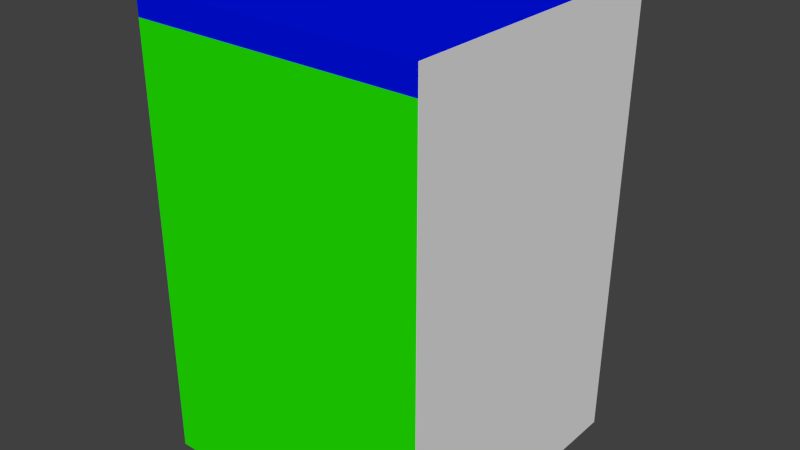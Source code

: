 # Source: counter_2.blend  (saved by Blender 2.73.0; exported with 4.5.12 LTS)
import bpy
from mathutils import Matrix  # noqa: F401  (used for matrix-valued properties, if any)

bpy.ops.wm.read_factory_settings(use_empty=True)
scene = bpy.context.scene
scene.name = 'Scene'

# ---- collections
col_collection_1 = bpy.data.collections.new('Collection 1'); scene.collection.children.link(col_collection_1)

# ---- materials (node trees are filled in below, after node groups)
mat_material_001 = bpy.data.materials.new('Material.001')
mat_material_001.alpha_threshold = 0.0
mat_material_001.roughness = 0.5
mat_material = bpy.data.materials.new('Material')
mat_material.alpha_threshold = 0.0
mat_material.roughness = 0.5
mat_material_005 = bpy.data.materials.new('Material.005')
mat_material_005.alpha_threshold = 0.0
mat_material_005.roughness = 0.5
mat_material_004 = bpy.data.materials.new('Material.004')
mat_material_004.alpha_threshold = 0.0
mat_material_004.roughness = 0.5

# ---- material node trees
mat_material_001.use_nodes = True; mat_material_001.node_tree.nodes.clear()
_N = mat_material_001.node_tree.nodes; _L = mat_material_001.node_tree.links
n0 = _N.new('ShaderNodeOutputMaterial'); n0.name = 'Material Output'; n0.location = (300, 300)
n1 = _N.new('ShaderNodeBsdfDiffuse'); n1.name = 'Diffuse BSDF'; n1.location = (10, 300)
n1.inputs[0].default_value = (0.0, 0.005597, 0.8, 1.0)
_L.new(n1.outputs[0], n0.inputs[0])
n0.is_active_output = True
mat_material.use_nodes = True; mat_material.node_tree.nodes.clear()
_N = mat_material.node_tree.nodes; _L = mat_material.node_tree.links
n0 = _N.new('ShaderNodeOutputMaterial'); n0.name = 'Material Output'; n0.location = (300, 300)
n1 = _N.new('ShaderNodeBsdfDiffuse'); n1.name = 'Diffuse BSDF'; n1.location = (10, 300)
n1.inputs[0].default_value = (0.01642, 0.8, 0.0, 1.0)
_L.new(n1.outputs[0], n0.inputs[0])
n0.is_active_output = True
mat_material_005.use_nodes = True; mat_material_005.node_tree.nodes.clear()
_N = mat_material_005.node_tree.nodes; _L = mat_material_005.node_tree.links
n0 = _N.new('ShaderNodeOutputMaterial'); n0.name = 'Material Output'; n0.location = (300, 300)
n1 = _N.new('ShaderNodeBsdfDiffuse'); n1.name = 'Diffuse BSDF'; n1.location = (10, 300)
n1.inputs[0].default_value = (0.8, 0.0, 0.007894, 1.0)
_L.new(n1.outputs[0], n0.inputs[0])
n0.is_active_output = True
mat_material_004.use_nodes = True; mat_material_004.node_tree.nodes.clear()
_N = mat_material_004.node_tree.nodes; _L = mat_material_004.node_tree.links
n0 = _N.new('ShaderNodeOutputMaterial'); n0.name = 'Material Output'; n0.location = (300, 300)
n1 = _N.new('ShaderNodeBsdfDiffuse'); n1.name = 'Diffuse BSDF'; n1.location = (10, 300)
n1.inputs[0].default_value = (0.7003, 0.0, 0.8, 1.0)
_L.new(n1.outputs[0], n0.inputs[0])
n0.is_active_output = True

# ---- world
world_world = bpy.data.worlds.new('World'); scene.world = world_world
world_world.color = (0.05088, 0.05088, 0.05088)
world_world.use_sun_shadow = False
world_world.sun_shadow_jitter_overblur = 0.0
world_world.cycles.sampling_method = 'MANUAL'
world_world.cycles.sample_map_resolution = 256

# ---- meshes
me_cube_004 = bpy.data.meshes.new('Cube.004')
me_cube_004.from_pydata([(-1.018, -1.018, 0.0), (-1.018, 1.0, 0.0), (1.021, 1.0, 0.0), (1.021, -1.018, 0.0), (-1.018, -1.018, 2.0), (-1.018, 1.0, 2.0), (1.021, 1.0, 2.0), (1.021, -1.018, 2.0), (-1.018, 1.073, 2.0), (1.021, 1.073, 2.0), (-1.018, -1.018, 2.12), (-1.018, 1.073, 2.12), (1.021, 1.073, 2.12), (1.021, -1.018, 2.12)], [], [(4, 5, 1, 0), (6, 7, 3, 2), (0, 1, 2, 3), (11, 12, 9, 8), (13, 7, 6, 12), (13, 12, 11, 10), (10, 4, 3, 13), (2, 1, 8, 9), (5, 4, 10, 11), (9, 12, 6), (3, 4, 0), (5, 11, 8), (9, 6, 2), (5, 8, 1), (3, 7, 13)])
me_cube_004.use_remesh_preserve_volume = False
me_cube_004.use_remesh_preserve_attributes = False
me_cube_004.use_mirror_vertex_groups = False
me_cube_004.update()
me_cube_001 = bpy.data.meshes.new('Cube.001')
me_cube_001.from_pydata([(-28.0, -28.0, 83.0), (-28.0, 29.5, 83.0), (28.0, 29.5, 83.0), (28.0, -28.0, 83.0), (-28.0, -28.0, 88.0), (-28.0, 29.5, 88.0), (28.0, 29.5, 88.0), (28.0, -28.0, 88.0), (-28.0, 27.5, 83.0), (28.0, 27.5, 83.0)], [], [(4, 5, 1, 8, 0), (5, 6, 2, 1), (6, 7, 3, 9, 2), (7, 4, 0, 3), (8, 1, 2, 9), (7, 6, 5, 4)])
_uv = me_cube_001.uv_layers.new(name='UVMap')
_uv.uv.foreach_set('vector', [0.07203, 0.8776, 0.8992, 0.8776, 0.8992, 0.9496, 0.8704, 0.9496, 0.07203, 0.9496, 0.8992, 0.8776, 0.8992, 0.07203, 0.9711, 0.07203, 0.9711, 0.8776, 0.8992, 0.07203, 0.07203, 0.07203, 0.07203, 9.743e-05, 0.8704, 9.743e-05, 0.8992, 9.743e-05, 0.07203, 0.07203, 0.07203, 0.8776, 9.765e-05, 0.8776, 9.743e-05, 0.07203, 0.9999, 0.8776, 0.9711, 0.8776, 0.9711, 0.07203, 0.9999, 0.07203, 0.07203, 0.07203, 0.8992, 0.07203, 0.8992, 0.8776, 0.07203, 0.8776])
me_cube_001.materials.append(mat_material_001)
me_cube_001.use_remesh_preserve_volume = False
me_cube_001.use_remesh_preserve_attributes = False
me_cube_001.use_mirror_vertex_groups = False
me_cube_001.update()
me_cube = bpy.data.meshes.new('Cube')
me_cube.from_pydata([(-28.0, -28.0, 0.0), (-28.0, 27.5, 0.0), (28.0, 27.5, 0.0), (28.0, -28.0, 0.0), (-28.0, -28.0, 83.0), (-28.0, 27.5, 83.0), (28.0, 27.5, 83.0), (28.0, -28.0, 83.0)], [], [(4, 5, 1, 0), (5, 6, 2, 1), (6, 7, 3, 2), (7, 4, 0, 3), (0, 1, 2, 3)])
_uv = me_cube.uv_layers.new(name='UVMap')
_uv.uv.foreach_set('vector', [0.6645, 0.9934, 0.3325, 0.9934, 0.3325, 0.497, 0.6645, 0.497, 0.3351, 0.4966, 0.0001962, 0.4966, 0.0001961, 0.0001961, 0.3351, 0.0001961, 0.3321, 0.9934, 0.0001961, 0.9934, 0.0001961, 0.497, 0.3321, 0.497, 0.6705, 0.4966, 0.3355, 0.4966, 0.3355, 0.0001961, 0.6705, 0.0001961, 0.6649, 0.829, 0.6649, 0.497, 0.9998, 0.497, 0.9998, 0.829])
me_cube.materials.append(mat_material)
me_cube.use_remesh_preserve_volume = False
me_cube.use_remesh_preserve_attributes = False
me_cube.use_mirror_vertex_groups = False
me_cube.update()
me_cube_009 = bpy.data.meshes.new('Cube.009')
me_cube_009.from_pydata([(-0.7129, 27.5, 80.35), (-24.32, 27.5, 80.35), (-0.2858, 27.6, 80.59), (-24.74, 27.6, 80.59), (-0.002115, 28.1, 80.75), (-25.03, 28.1, 80.75), (-1.599, 29.6, 79.46), (-23.43, 29.6, 79.46), (-0.7128, 27.5, 3.804), (-24.32, 27.5, 3.804), (-0.2858, 27.6, 3.563), (-24.74, 27.6, 3.563), (-0.00211, 28.1, 3.403), (-25.03, 28.1, 3.403), (-1.599, 29.6, 4.69), (-23.43, 29.6, 4.69), (24.32, 27.5, 80.35), (0.7128, 27.5, 80.35), (24.74, 27.6, 80.59), (0.2858, 27.6, 80.59), (25.03, 28.1, 80.75), (0.002108, 28.1, 80.75), (23.43, 29.6, 79.46), (1.599, 29.6, 79.46), (24.32, 27.5, 3.804), (0.7129, 27.5, 3.804), (24.74, 27.6, 3.563), (0.2858, 27.6, 3.563), (25.03, 28.1, 3.403), (0.002111, 28.1, 3.403), (23.43, 29.6, 4.69), (1.599, 29.6, 4.69)], [], [(8, 10, 2, 0), (10, 12, 4, 2), (5, 13, 11, 3), (1, 0, 2, 3), (14, 15, 7, 6), (3, 2, 4, 5), (4, 12, 14, 6), (13, 5, 7, 15), (4, 6, 7, 5), (9, 11, 10, 8), (11, 13, 12, 10), (12, 13, 15, 14), (3, 11, 9, 1), (24, 26, 18, 16), (26, 28, 20, 18), (21, 29, 27, 19), (17, 16, 18, 19), (30, 31, 23, 22), (19, 18, 20, 21), (20, 28, 30, 22), (29, 21, 23, 31), (20, 22, 23, 21), (25, 27, 26, 24), (27, 29, 28, 26), (28, 29, 31, 30), (19, 27, 25, 17)])
me_cube_009.polygons.foreach_set('use_smooth', [True] * 26)
_uv = me_cube_009.uv_layers.new(name='UVMap')
_uv.uv.foreach_set('vector', [0.0001252, 0.03386, 0.0168, 0.02493, 0.01685, 0.9775, 0.0002762, 0.9744, 0.0168, 0.02493, 0.03356, 0.02044, 0.03355, 0.9796, 0.01685, 0.9775, 0.3586, 0.9796, 0.3586, 0.02044, 0.3753, 0.0223, 0.3753, 0.975, 0.3425, 0.9998, 0.05294, 0.9999, 0.04444, 0.9947, 0.3477, 0.9947, 0.06073, 0.03641, 0.3314, 0.03641, 0.3314, 0.9636, 0.06073, 0.9636, 0.3477, 0.9947, 0.04444, 0.9947, 0.04092, 0.9882, 0.3512, 0.9882, 0.03355, 0.9796, 0.03356, 0.02044, 0.06073, 0.03641, 0.06073, 0.9636, 0.3586, 0.02044, 0.3586, 0.9796, 0.3314, 0.9636, 0.3314, 0.03641, 0.04092, 0.9882, 0.06073, 0.9636, 0.3314, 0.9636, 0.3512, 0.9882, 0.3393, 0.0001252, 0.3477, 0.005382, 0.04444, 0.005382, 0.04977, 0.000181, 0.3477, 0.005382, 0.3512, 0.01189, 0.04092, 0.01189, 0.04444, 0.005382, 0.04092, 0.01189, 0.3512, 0.01189, 0.3314, 0.03641, 0.06073, 0.03641, 0.3753, 0.975, 0.3753, 0.0223, 0.3917, 0.02514, 0.3919, 0.9658, 0.3921, 0.03381, 0.4088, 0.02488, 0.4087, 0.9775, 0.3921, 0.9743, 0.4088, 0.02488, 0.4256, 0.02039, 0.4254, 0.9796, 0.4087, 0.9775, 0.7505, 0.9796, 0.7506, 0.02044, 0.7673, 0.02231, 0.7672, 0.975, 0.7344, 0.9998, 0.4448, 0.9998, 0.4363, 0.9946, 0.7396, 0.9947, 0.4527, 0.03636, 0.7234, 0.03641, 0.7233, 0.9636, 0.4526, 0.9636, 0.7396, 0.9947, 0.4363, 0.9946, 0.4328, 0.9881, 0.7431, 0.9882, 0.4254, 0.9796, 0.4256, 0.02039, 0.4527, 0.03636, 0.4526, 0.9636, 0.7506, 0.02044, 0.7505, 0.9796, 0.7233, 0.9636, 0.7234, 0.03641, 0.4328, 0.9881, 0.4526, 0.9636, 0.7233, 0.9636, 0.7431, 0.9882, 0.7313, 0.0001252, 0.7397, 0.005383, 0.4365, 0.005334, 0.4418, 0.0001345, 0.7397, 0.005383, 0.7432, 0.0119, 0.4329, 0.01185, 0.4365, 0.005334, 0.4329, 0.01185, 0.7432, 0.0119, 0.7234, 0.03641, 0.4527, 0.03636, 0.7672, 0.975, 0.7673, 0.02231, 0.7837, 0.02515, 0.7837, 0.9658])
me_cube_009.materials.append(mat_material_005)
me_cube_009.use_remesh_preserve_volume = False
me_cube_009.use_remesh_preserve_attributes = False
me_cube_009.use_mirror_vertex_groups = False
me_cube_009.update()
me_cube_002 = bpy.data.meshes.new('Cube.002')
me_cube_002.from_pydata([(-4.0, 32.0, 74.08), (-4.555, 31.45, 74.08), (-4.0, 30.89, 74.08), (-3.445, 31.45, 74.08), (-4.0, 31.93, 75.36), (-4.555, 31.45, 75.08), (-4.0, 30.97, 74.8), (-3.445, 31.45, 75.08), (-4.0, 31.23, 76.43), (-4.555, 30.95, 75.94), (-4.0, 30.67, 75.46), (-3.445, 30.95, 75.94), (-4.0, 30.08, 77.0), (-4.555, 30.08, 76.44), (-4.0, 30.08, 75.89), (-3.445, 30.08, 76.44), (-4.0, 29.26, 77.0), (-4.555, 29.26, 76.44), (-4.0, 29.26, 75.89), (-3.445, 29.26, 76.44), (-4.0, 32.0, 10.24), (-4.555, 31.45, 10.24), (-4.0, 30.89, 10.24), (-3.445, 31.45, 10.24), (-4.0, 31.93, 8.962), (-4.555, 31.45, 9.24), (-4.0, 30.97, 9.517), (-3.445, 31.45, 9.24), (-4.0, 31.23, 7.893), (-4.555, 30.95, 8.374), (-4.0, 30.67, 8.854), (-3.445, 30.95, 8.374), (-4.0, 30.08, 7.318), (-4.555, 30.08, 7.874), (-4.0, 30.08, 8.429), (-3.445, 30.08, 7.874), (-4.0, 29.26, 7.318), (-4.555, 29.26, 7.874), (-4.0, 29.26, 8.429), (-3.445, 29.26, 7.874), (4.555, 29.26, 7.874), (4.0, 29.26, 8.429), (3.445, 29.26, 7.874), (4.0, 29.26, 7.318), (4.555, 30.08, 7.874), (4.0, 30.08, 8.429), (3.445, 30.08, 7.874), (4.0, 30.08, 7.318), (4.555, 30.95, 8.374), (4.0, 30.67, 8.854), (3.445, 30.95, 8.374), (4.0, 31.23, 7.893), (4.555, 31.45, 9.24), (4.0, 30.97, 9.517), (3.445, 31.45, 9.24), (4.0, 31.93, 8.962), (4.555, 31.45, 10.24), (4.0, 30.89, 10.24), (3.445, 31.45, 10.24), (4.0, 32.0, 10.24), (4.555, 29.26, 76.44), (4.0, 29.26, 75.89), (3.445, 29.26, 76.44), (4.0, 29.26, 77.0), (4.555, 30.08, 76.44), (4.0, 30.08, 75.89), (3.445, 30.08, 76.44), (4.0, 30.08, 77.0), (4.555, 30.95, 75.94), (4.0, 30.67, 75.46), (3.445, 30.95, 75.94), (4.0, 31.23, 76.43), (4.555, 31.45, 75.08), (4.0, 30.97, 74.8), (3.445, 31.45, 75.08), (4.0, 31.93, 75.36), (4.555, 31.45, 74.08), (4.0, 30.89, 74.08), (3.445, 31.45, 74.08), (4.0, 32.0, 74.08)], [], [(3, 0, 4, 7), (7, 4, 8, 11), (2, 3, 7, 6), (1, 2, 6, 5), (0, 1, 5, 4), (11, 8, 12, 15), (6, 7, 11, 10), (5, 6, 10, 9), (4, 5, 9, 8), (15, 12, 16, 19), (10, 11, 15, 14), (9, 10, 14, 13), (8, 9, 13, 12), (14, 15, 19, 18), (13, 14, 18, 17), (12, 13, 17, 16), (23, 27, 24, 20), (27, 31, 28, 24), (22, 26, 27, 23), (21, 25, 26, 22), (20, 24, 25, 21), (31, 35, 32, 28), (26, 30, 31, 27), (25, 29, 30, 26), (24, 28, 29, 25), (35, 39, 36, 32), (30, 34, 35, 31), (29, 33, 34, 30), (28, 32, 33, 29), (34, 38, 39, 35), (33, 37, 38, 34), (32, 36, 37, 33), (23, 3, 2, 22), (0, 3, 23, 20), (1, 21, 22, 2), (0, 20, 21, 1), (56, 76, 77, 57), (49, 45, 44, 48), (51, 47, 46, 50), (46, 42, 41, 45), (78, 58, 57, 77), (53, 49, 48, 52), (55, 51, 50, 54), (44, 40, 43, 47), (50, 46, 45, 49), (57, 53, 52, 56), (59, 55, 54, 58), (48, 44, 47, 51), (54, 50, 49, 53), (56, 52, 55, 59), (52, 48, 51, 55), (58, 54, 53, 57), (66, 65, 61, 62), (69, 68, 64, 65), (71, 70, 66, 67), (65, 64, 60, 61), (67, 66, 62, 63), (73, 72, 68, 69), (75, 74, 70, 71), (64, 67, 63, 60), (70, 69, 65, 66), (77, 76, 72, 73), (79, 78, 74, 75), (68, 71, 67, 64), (74, 73, 69, 70), (76, 79, 75, 72), (72, 75, 71, 68), (78, 77, 73, 74), (45, 41, 40, 44), (79, 76, 56, 59), (47, 43, 42, 46), (79, 59, 58, 78)])
me_cube_002.polygons.foreach_set('use_smooth', [True] * 72)
_uv = me_cube_002.uv_layers.new(name='UVMap')
_uv.uv.foreach_set('vector', [0.03374, 0.9284, 0.04869, 0.9285, 0.04759, 0.9528, 0.03364, 0.9474, 0.03364, 0.9474, 0.04759, 0.9528, 0.03792, 0.9752, 0.02679, 0.9652, 0.3016, 0.9191, 0.3167, 0.9191, 0.3168, 0.9382, 0.3027, 0.933, 0.2361, 0.9193, 0.2511, 0.9193, 0.2502, 0.9331, 0.2361, 0.9384, 0.09791, 0.9284, 0.1129, 0.9283, 0.1129, 0.9474, 0.09898, 0.9527, 0.02679, 0.9652, 0.03792, 0.9752, 0.02094, 0.9926, 0.01408, 0.9794, 0.3027, 0.933, 0.3168, 0.9382, 0.3102, 0.9561, 0.2988, 0.9463, 0.2361, 0.9384, 0.2502, 0.9331, 0.2541, 0.9464, 0.2429, 0.9563, 0.09898, 0.9527, 0.1129, 0.9474, 0.1198, 0.9652, 0.1086, 0.9751, 0.01408, 0.9794, 0.02094, 0.9926, 0.007029, 0.9998, 0.0001675, 0.9866, 0.2988, 0.9463, 0.3102, 0.9561, 0.2977, 0.9706, 0.2905, 0.9574, 0.2429, 0.9563, 0.2541, 0.9464, 0.2625, 0.9575, 0.2554, 0.9707, 0.1086, 0.9751, 0.1198, 0.9652, 0.1324, 0.9793, 0.1256, 0.9926, 0.2905, 0.9574, 0.2977, 0.9706, 0.2839, 0.9781, 0.2767, 0.9649, 0.2554, 0.9707, 0.2625, 0.9575, 0.2764, 0.9649, 0.2693, 0.9781, 0.1256, 0.9926, 0.1324, 0.9793, 0.1464, 0.9865, 0.1395, 0.9998, 0.03377, 0.07188, 0.03387, 0.05284, 0.04787, 0.04761, 0.04872, 0.07196, 0.03387, 0.05284, 0.0272, 0.03501, 0.03843, 0.02515, 0.04787, 0.04761, 0.302, 0.05903, 0.303, 0.04518, 0.317, 0.03985, 0.317, 0.05897, 0.2365, 0.05923, 0.2363, 0.04011, 0.2504, 0.04533, 0.2515, 0.05917, 0.09836, 0.0719, 0.09924, 0.04755, 0.1132, 0.05281, 0.1133, 0.07184, 0.0272, 0.03501, 0.01464, 0.02071, 0.02164, 0.007498, 0.03843, 0.02515, 0.303, 0.04518, 0.299, 0.03188, 0.3103, 0.02196, 0.317, 0.03985, 0.2363, 0.04011, 0.2429, 0.02217, 0.2543, 0.032, 0.2504, 0.04533, 0.09924, 0.04755, 0.1087, 0.02511, 0.1199, 0.03499, 0.1132, 0.05281, 0.01464, 0.02071, 0.0008018, 0.01338, 0.007801, 0.0001675, 0.02164, 0.007498, 0.299, 0.03188, 0.2906, 0.02082, 0.2977, 0.007575, 0.3103, 0.02196, 0.2429, 0.02217, 0.2554, 0.007685, 0.2626, 0.02087, 0.2543, 0.032, 0.1087, 0.02511, 0.1255, 0.00748, 0.1325, 0.0207, 0.1199, 0.03499, 0.2906, 0.02082, 0.2767, 0.01341, 0.2838, 0.0001675, 0.2977, 0.007575, 0.2554, 0.007685, 0.2692, 0.0001675, 0.2764, 0.01335, 0.2626, 0.02087, 0.1255, 0.00748, 0.1394, 0.0001675, 0.1464, 0.01339, 0.1325, 0.0207, 0.317, 0.05897, 0.3167, 0.9191, 0.3016, 0.9191, 0.302, 0.05903, 0.04869, 0.9285, 0.03374, 0.9284, 0.03377, 0.07188, 0.04872, 0.07196, 0.2361, 0.9193, 0.2365, 0.05923, 0.2515, 0.05917, 0.2511, 0.9193, 0.09791, 0.9284, 0.09836, 0.0719, 0.1133, 0.07184, 0.1129, 0.9283, 0.2358, 0.05897, 0.2354, 0.9191, 0.2204, 0.9191, 0.2207, 0.05903, 0.2177, 0.03188, 0.2093, 0.02082, 0.2164, 0.007575, 0.229, 0.02196, 0.1575, 0.02511, 0.1743, 0.00748, 0.1813, 0.0207, 0.1687, 0.03499, 0.3367, 0.007685, 0.3505, 0.0001675, 0.3576, 0.01335, 0.3438, 0.02087, 0.3173, 0.9193, 0.3177, 0.05923, 0.3327, 0.05917, 0.3324, 0.9193, 0.2217, 0.04518, 0.2177, 0.03188, 0.229, 0.02196, 0.2357, 0.03985, 0.148, 0.04755, 0.1575, 0.02511, 0.1687, 0.03499, 0.162, 0.05281, 0.0635, 0.02071, 0.04966, 0.01338, 0.05666, 0.0001675, 0.07049, 0.007498, 0.3242, 0.02217, 0.3367, 0.007685, 0.3438, 0.02087, 0.3355, 0.032, 0.2207, 0.05903, 0.2217, 0.04518, 0.2357, 0.03985, 0.2358, 0.05897, 0.1471, 0.0719, 0.148, 0.04755, 0.162, 0.05281, 0.1621, 0.07184, 0.07606, 0.03501, 0.0635, 0.02071, 0.07049, 0.007498, 0.08729, 0.02515, 0.3176, 0.04011, 0.3242, 0.02217, 0.3355, 0.032, 0.3317, 0.04533, 0.08262, 0.07188, 0.08272, 0.05284, 0.09673, 0.04761, 0.09757, 0.07195, 0.08272, 0.05284, 0.07606, 0.03501, 0.08729, 0.02515, 0.09673, 0.04761, 0.3177, 0.05923, 0.3176, 0.04011, 0.3317, 0.04533, 0.3327, 0.05917, 0.3367, 0.9707, 0.3438, 0.9575, 0.3576, 0.9649, 0.3506, 0.9781, 0.2176, 0.9463, 0.2289, 0.9561, 0.2165, 0.9706, 0.2093, 0.9574, 0.1574, 0.9751, 0.1685, 0.9652, 0.1812, 0.9793, 0.1743, 0.9926, 0.2093, 0.9574, 0.2165, 0.9706, 0.2026, 0.9781, 0.1955, 0.9649, 0.1743, 0.9926, 0.1812, 0.9793, 0.1951, 0.9865, 0.1883, 0.9998, 0.2214, 0.933, 0.2355, 0.9382, 0.2289, 0.9561, 0.2176, 0.9463, 0.1478, 0.9527, 0.1617, 0.9474, 0.1685, 0.9652, 0.1574, 0.9751, 0.06296, 0.9794, 0.06982, 0.9926, 0.05591, 0.9998, 0.04905, 0.9866, 0.3241, 0.9563, 0.3354, 0.9464, 0.3438, 0.9575, 0.3367, 0.9707, 0.2204, 0.9191, 0.2354, 0.9191, 0.2355, 0.9382, 0.2214, 0.933, 0.1467, 0.9284, 0.1616, 0.9283, 0.1617, 0.9474, 0.1478, 0.9527, 0.07567, 0.9652, 0.0868, 0.9752, 0.06982, 0.9926, 0.06296, 0.9794, 0.3174, 0.9384, 0.3314, 0.9331, 0.3354, 0.9464, 0.3241, 0.9563, 0.08262, 0.9284, 0.09757, 0.9285, 0.09647, 0.9528, 0.08252, 0.9474, 0.08252, 0.9474, 0.09647, 0.9528, 0.0868, 0.9752, 0.07567, 0.9652, 0.3173, 0.9193, 0.3324, 0.9193, 0.3314, 0.9331, 0.3174, 0.9384, 0.2093, 0.02082, 0.1955, 0.01341, 0.2025, 0.0001675, 0.2164, 0.007575, 0.09757, 0.9285, 0.08262, 0.9284, 0.08262, 0.07188, 0.09757, 0.07195, 0.1743, 0.00748, 0.1881, 0.0001675, 0.1951, 0.01339, 0.1813, 0.0207, 0.1467, 0.9284, 0.1471, 0.0719, 0.1621, 0.07184, 0.1616, 0.9283])
me_cube_002.materials.append(mat_material_004)
me_cube_002.use_remesh_preserve_volume = False
me_cube_002.use_remesh_preserve_attributes = False
me_cube_002.use_mirror_vertex_groups = False
me_cube_002.update()

# ---- objects
ob_ucx_base = bpy.data.objects.new('UCX_base', me_cube_004)
ob_top = bpy.data.objects.new('top', me_cube_001)
ob_base = bpy.data.objects.new('base', me_cube)
ob_lid = bpy.data.objects.new('lid', me_cube_009)
ob_handle = bpy.data.objects.new('handle', me_cube_002)

# ---- transforms, parenting, visibility, modifiers, constraints
ob_ucx_base.location = (0.0, 0.0, 0.0)
ob_ucx_base.scale = (27.5, 27.5, 41.5)
ob_ucx_base.hide_viewport = True
ob_ucx_base.lineart.crease_threshold = 0.0
ob_top.location = (0.0, 0.0, 0.0)
ob_top.lineart.crease_threshold = 0.0
ob_base.location = (0.0, 0.0, 0.0)
ob_base.lineart.crease_threshold = 0.0
ob_lid.location = (0.0, 0.0, 0.0)
ob_lid.lineart.crease_threshold = 0.0
ob_handle.location = (0.0, 0.0, 0.0)
ob_handle.lineart.crease_threshold = 0.0

# ---- collection membership
col_collection_1.objects.link(ob_ucx_base)
col_collection_1.objects.link(ob_top)
col_collection_1.objects.link(ob_base)
col_collection_1.objects.link(ob_lid)
col_collection_1.objects.link(ob_handle)

# ---- scene / render settings (as saved in the file)
scene.frame_start = 1; scene.frame_end = 250; scene.frame_set(1)
scene.render.engine = 'CYCLES'
scene.render.resolution_percentage = 50
scene.render.dither_intensity = 0.0
scene.cycles.use_denoising = False
scene.cycles.samples = 10
scene.cycles.sampling_pattern = 'TABULATED_SOBOL'
scene.cycles.light_sampling_threshold = 0.0
scene.cycles.use_adaptive_sampling = False
scene.cycles.use_light_tree = False
scene.cycles.blur_glossy = 0.0
scene.cycles.pixel_filter_type = 'GAUSSIAN'
scene.cycles.sample_clamp_indirect = 0.0
scene.view_settings.view_transform = 'Standard'
bpy.context.view_layer.update()

# ---- added for rendering (the .blend has no active camera and no usable light): camera, sun
cam_auto = bpy.data.cameras.new('AutoCamera')
cam_auto.lens = 50.0
cam_auto.sensor_width = 36.0
cam_auto.clip_end = 1953.95
ob_auto_camera = bpy.data.objects.new('AutoCamera', cam_auto)
scene.collection.objects.link(ob_auto_camera)
ob_auto_camera.location = (111.336, -131.602, 133.069)
ob_auto_camera.rotation_euler = (1.09748, -7.21219e-08, 0.694738)
scene.camera = ob_auto_camera
light_auto_sun = bpy.data.lights.new('AutoSun', 'SUN')
light_auto_sun.energy = 3.0
light_auto_sun.angle = 0.0523599
ob_auto_sun = bpy.data.objects.new('AutoSun', light_auto_sun)
scene.collection.objects.link(ob_auto_sun)
ob_auto_sun.rotation_euler = (0.872665, 0.174533, 0.523599)
bpy.context.view_layer.update()
